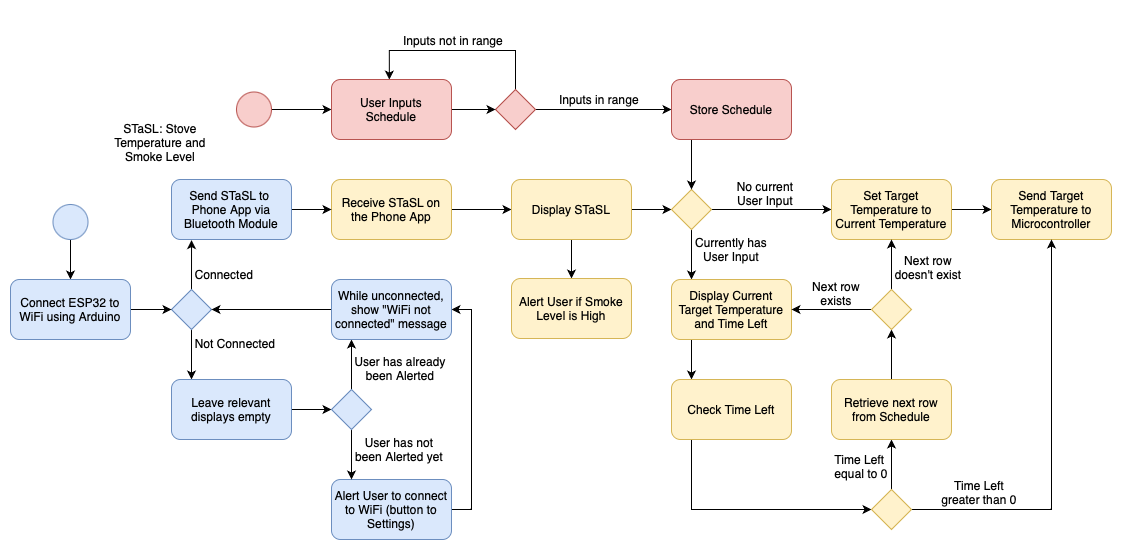

The diagram above was exported from draw.io. Its source (the exported page's mxGraphModel, read from the mxfile embedded in the PNG):
<mxGraphModel dx="1593" dy="12" grid="1" gridSize="5" guides="1" tooltips="1" connect="1" arrows="1" fold="1" page="1" pageScale="1" pageWidth="850" pageHeight="1100" math="0" shadow="0">
  <root>
    <mxCell id="0" />
    <mxCell id="1" parent="0" />
    <mxCell id="VjRKsRZICSbjwCzCLwsq-101" value="STaSL: Stove Temperature and Smoke Level" style="text;html=1;strokeColor=none;fillColor=none;align=center;verticalAlign=middle;whiteSpace=wrap;rounded=0;" parent="1" vertex="1">
      <mxGeometry x="415" y="1476.5" width="120" height="30" as="geometry" />
    </mxCell>
    <mxCell id="OJlRT7lvQaYE5_GaFqSn-1" style="edgeStyle=orthogonalEdgeStyle;rounded=0;orthogonalLoop=1;jettySize=auto;html=1;exitX=0.5;exitY=0;exitDx=0;exitDy=0;entryX=0.167;entryY=1.01;entryDx=0;entryDy=0;entryPerimeter=0;" parent="1" source="OJlRT7lvQaYE5_GaFqSn-3" target="OJlRT7lvQaYE5_GaFqSn-70" edge="1">
      <mxGeometry relative="1" as="geometry">
        <Array as="points" />
        <mxPoint x="506" y="1594" as="targetPoint" />
      </mxGeometry>
    </mxCell>
    <mxCell id="OJlRT7lvQaYE5_GaFqSn-2" value="" style="edgeStyle=orthogonalEdgeStyle;rounded=0;orthogonalLoop=1;jettySize=auto;html=1;exitX=0.5;exitY=1;exitDx=0;exitDy=0;" parent="1" source="OJlRT7lvQaYE5_GaFqSn-3" target="OJlRT7lvQaYE5_GaFqSn-18" edge="1">
      <mxGeometry relative="1" as="geometry">
        <Array as="points">
          <mxPoint x="506" y="1719" />
          <mxPoint x="506" y="1719" />
        </Array>
      </mxGeometry>
    </mxCell>
    <mxCell id="OJlRT7lvQaYE5_GaFqSn-3" value="" style="rhombus;whiteSpace=wrap;html=1;fillColor=#dae8fc;strokeColor=#6c8ebf;" parent="1" vertex="1">
      <mxGeometry x="486" y="1639" width="40" height="40" as="geometry" />
    </mxCell>
    <mxCell id="OJlRT7lvQaYE5_GaFqSn-9" value="" style="edgeStyle=orthogonalEdgeStyle;rounded=0;orthogonalLoop=1;jettySize=auto;html=1;" parent="1" source="OJlRT7lvQaYE5_GaFqSn-10" target="OJlRT7lvQaYE5_GaFqSn-13" edge="1">
      <mxGeometry relative="1" as="geometry" />
    </mxCell>
    <mxCell id="OJlRT7lvQaYE5_GaFqSn-10" value="Receive STaSL on the Phone App" style="rounded=1;whiteSpace=wrap;html=1;fillColor=#fff2cc;strokeColor=#d6b656;" parent="1" vertex="1">
      <mxGeometry x="646" y="1529" width="120" height="60" as="geometry" />
    </mxCell>
    <mxCell id="OJlRT7lvQaYE5_GaFqSn-12" value="" style="edgeStyle=orthogonalEdgeStyle;rounded=0;orthogonalLoop=1;jettySize=auto;html=1;" parent="1" source="OJlRT7lvQaYE5_GaFqSn-13" target="OJlRT7lvQaYE5_GaFqSn-31" edge="1">
      <mxGeometry relative="1" as="geometry" />
    </mxCell>
    <mxCell id="OJlRT7lvQaYE5_GaFqSn-73" value="" style="edgeStyle=orthogonalEdgeStyle;rounded=0;orthogonalLoop=1;jettySize=auto;html=1;" parent="1" source="OJlRT7lvQaYE5_GaFqSn-13" target="OJlRT7lvQaYE5_GaFqSn-72" edge="1">
      <mxGeometry relative="1" as="geometry" />
    </mxCell>
    <mxCell id="OJlRT7lvQaYE5_GaFqSn-13" value="Display STaSL" style="rounded=1;whiteSpace=wrap;html=1;fillColor=#fff2cc;strokeColor=#d6b656;" parent="1" vertex="1">
      <mxGeometry x="826" y="1529" width="120" height="60" as="geometry" />
    </mxCell>
    <mxCell id="OJlRT7lvQaYE5_GaFqSn-16" value="Connected" style="text;html=1;strokeColor=none;fillColor=none;align=center;verticalAlign=middle;whiteSpace=wrap;rounded=0;" parent="1" vertex="1">
      <mxGeometry x="484" y="1609" width="110" height="30" as="geometry" />
    </mxCell>
    <mxCell id="OJlRT7lvQaYE5_GaFqSn-17" value="" style="edgeStyle=orthogonalEdgeStyle;rounded=0;orthogonalLoop=1;jettySize=auto;html=1;" parent="1" source="OJlRT7lvQaYE5_GaFqSn-18" target="OJlRT7lvQaYE5_GaFqSn-24" edge="1">
      <mxGeometry relative="1" as="geometry" />
    </mxCell>
    <mxCell id="OJlRT7lvQaYE5_GaFqSn-18" value="Leave relevant displays empty" style="rounded=1;whiteSpace=wrap;html=1;fillColor=#dae8fc;strokeColor=#6c8ebf;" parent="1" vertex="1">
      <mxGeometry x="486" y="1729" width="120" height="60" as="geometry" />
    </mxCell>
    <mxCell id="OJlRT7lvQaYE5_GaFqSn-19" value="Not Connected" style="text;html=1;strokeColor=none;fillColor=none;align=center;verticalAlign=middle;whiteSpace=wrap;rounded=0;" parent="1" vertex="1">
      <mxGeometry x="495" y="1678" width="110" height="30" as="geometry" />
    </mxCell>
    <mxCell id="OJlRT7lvQaYE5_GaFqSn-20" style="edgeStyle=orthogonalEdgeStyle;rounded=0;orthogonalLoop=1;jettySize=auto;html=1;exitX=1;exitY=0.5;exitDx=0;exitDy=0;entryX=1;entryY=0.5;entryDx=0;entryDy=0;" parent="1" source="OJlRT7lvQaYE5_GaFqSn-21" target="OJlRT7lvQaYE5_GaFqSn-28" edge="1">
      <mxGeometry relative="1" as="geometry" />
    </mxCell>
    <mxCell id="OJlRT7lvQaYE5_GaFqSn-21" value="Alert User to connect to WiFi (button to Settings)" style="rounded=1;whiteSpace=wrap;html=1;fillColor=#dae8fc;strokeColor=#6c8ebf;" parent="1" vertex="1">
      <mxGeometry x="646" y="1829" width="120" height="60" as="geometry" />
    </mxCell>
    <mxCell id="OJlRT7lvQaYE5_GaFqSn-22" value="" style="edgeStyle=orthogonalEdgeStyle;rounded=0;orthogonalLoop=1;jettySize=auto;html=1;" parent="1" source="OJlRT7lvQaYE5_GaFqSn-24" edge="1">
      <mxGeometry relative="1" as="geometry">
        <mxPoint x="666" y="1829" as="targetPoint" />
      </mxGeometry>
    </mxCell>
    <mxCell id="OJlRT7lvQaYE5_GaFqSn-23" value="" style="edgeStyle=orthogonalEdgeStyle;rounded=0;orthogonalLoop=1;jettySize=auto;html=1;" parent="1" source="OJlRT7lvQaYE5_GaFqSn-24" target="OJlRT7lvQaYE5_GaFqSn-28" edge="1">
      <mxGeometry relative="1" as="geometry">
        <Array as="points">
          <mxPoint x="666" y="1704" />
          <mxPoint x="666" y="1704" />
        </Array>
      </mxGeometry>
    </mxCell>
    <mxCell id="OJlRT7lvQaYE5_GaFqSn-24" value="" style="rhombus;whiteSpace=wrap;html=1;fillColor=#dae8fc;strokeColor=#6c8ebf;" parent="1" vertex="1">
      <mxGeometry x="646" y="1739" width="40" height="40" as="geometry" />
    </mxCell>
    <mxCell id="OJlRT7lvQaYE5_GaFqSn-25" value="User has not been Alerted yet" style="text;html=1;strokeColor=none;fillColor=none;align=center;verticalAlign=middle;whiteSpace=wrap;rounded=0;" parent="1" vertex="1">
      <mxGeometry x="666" y="1784" width="96" height="30" as="geometry" />
    </mxCell>
    <mxCell id="OJlRT7lvQaYE5_GaFqSn-26" value="User has already been Alerted" style="text;html=1;strokeColor=none;fillColor=none;align=center;verticalAlign=middle;whiteSpace=wrap;rounded=0;" parent="1" vertex="1">
      <mxGeometry x="667" y="1703" width="96" height="30" as="geometry" />
    </mxCell>
    <mxCell id="OJlRT7lvQaYE5_GaFqSn-27" value="" style="edgeStyle=orthogonalEdgeStyle;rounded=0;orthogonalLoop=1;jettySize=auto;html=1;entryX=1;entryY=0.5;entryDx=0;entryDy=0;" parent="1" source="OJlRT7lvQaYE5_GaFqSn-28" target="OJlRT7lvQaYE5_GaFqSn-3" edge="1">
      <mxGeometry relative="1" as="geometry" />
    </mxCell>
    <mxCell id="OJlRT7lvQaYE5_GaFqSn-28" value="While unconnected, show &quot;WiFi not connected&quot; message" style="rounded=1;whiteSpace=wrap;html=1;fillColor=#dae8fc;strokeColor=#6c8ebf;" parent="1" vertex="1">
      <mxGeometry x="646" y="1629" width="120" height="60" as="geometry" />
    </mxCell>
    <mxCell id="OJlRT7lvQaYE5_GaFqSn-29" value="" style="edgeStyle=orthogonalEdgeStyle;rounded=0;orthogonalLoop=1;jettySize=auto;html=1;" parent="1" source="OJlRT7lvQaYE5_GaFqSn-31" target="OJlRT7lvQaYE5_GaFqSn-33" edge="1">
      <mxGeometry relative="1" as="geometry">
        <Array as="points">
          <mxPoint x="1006" y="1579" />
          <mxPoint x="1006" y="1579" />
        </Array>
      </mxGeometry>
    </mxCell>
    <mxCell id="OJlRT7lvQaYE5_GaFqSn-30" style="edgeStyle=orthogonalEdgeStyle;rounded=0;orthogonalLoop=1;jettySize=auto;html=1;exitX=1;exitY=0.5;exitDx=0;exitDy=0;entryX=0;entryY=0.5;entryDx=0;entryDy=0;" parent="1" source="OJlRT7lvQaYE5_GaFqSn-31" target="OJlRT7lvQaYE5_GaFqSn-35" edge="1">
      <mxGeometry relative="1" as="geometry" />
    </mxCell>
    <mxCell id="OJlRT7lvQaYE5_GaFqSn-31" value="" style="rhombus;whiteSpace=wrap;html=1;fillColor=#fff2cc;strokeColor=#d6b656;" parent="1" vertex="1">
      <mxGeometry x="986" y="1539" width="40" height="40" as="geometry" />
    </mxCell>
    <mxCell id="OJlRT7lvQaYE5_GaFqSn-32" value="" style="edgeStyle=orthogonalEdgeStyle;rounded=0;orthogonalLoop=1;jettySize=auto;html=1;" parent="1" source="OJlRT7lvQaYE5_GaFqSn-33" target="OJlRT7lvQaYE5_GaFqSn-51" edge="1">
      <mxGeometry relative="1" as="geometry">
        <Array as="points">
          <mxPoint x="1006" y="1709" />
          <mxPoint x="1006" y="1709" />
        </Array>
      </mxGeometry>
    </mxCell>
    <mxCell id="OJlRT7lvQaYE5_GaFqSn-33" value="Display Current Target Temperature and Time Left" style="rounded=1;whiteSpace=wrap;html=1;fillColor=#fff2cc;strokeColor=#d6b656;" parent="1" vertex="1">
      <mxGeometry x="986" y="1629" width="120" height="60" as="geometry" />
    </mxCell>
    <mxCell id="OJlRT7lvQaYE5_GaFqSn-34" value="" style="edgeStyle=orthogonalEdgeStyle;rounded=0;orthogonalLoop=1;jettySize=auto;html=1;" parent="1" source="OJlRT7lvQaYE5_GaFqSn-35" target="OJlRT7lvQaYE5_GaFqSn-49" edge="1">
      <mxGeometry relative="1" as="geometry" />
    </mxCell>
    <mxCell id="OJlRT7lvQaYE5_GaFqSn-35" value="Set Target Temperature to Current Temperature" style="rounded=1;whiteSpace=wrap;html=1;fillColor=#fff2cc;strokeColor=#d6b656;" parent="1" vertex="1">
      <mxGeometry x="1146" y="1529" width="120" height="60" as="geometry" />
    </mxCell>
    <mxCell id="OJlRT7lvQaYE5_GaFqSn-36" value="No current User Input" style="text;html=1;strokeColor=none;fillColor=none;align=center;verticalAlign=middle;whiteSpace=wrap;rounded=0;" parent="1" vertex="1">
      <mxGeometry x="1050" y="1528" width="60" height="30" as="geometry" />
    </mxCell>
    <mxCell id="OJlRT7lvQaYE5_GaFqSn-37" style="edgeStyle=orthogonalEdgeStyle;rounded=0;orthogonalLoop=1;jettySize=auto;html=1;exitX=0.5;exitY=0;exitDx=0;exitDy=0;entryX=0.482;entryY=0.002;entryDx=0;entryDy=0;entryPerimeter=0;" parent="1" source="OJlRT7lvQaYE5_GaFqSn-39" target="OJlRT7lvQaYE5_GaFqSn-43" edge="1">
      <mxGeometry relative="1" as="geometry">
        <Array as="points">
          <mxPoint x="830" y="1400" />
          <mxPoint x="704" y="1400" />
        </Array>
      </mxGeometry>
    </mxCell>
    <mxCell id="OJlRT7lvQaYE5_GaFqSn-38" style="edgeStyle=orthogonalEdgeStyle;rounded=0;orthogonalLoop=1;jettySize=auto;html=1;exitX=1;exitY=0.5;exitDx=0;exitDy=0;" parent="1" source="OJlRT7lvQaYE5_GaFqSn-39" target="OJlRT7lvQaYE5_GaFqSn-47" edge="1">
      <mxGeometry relative="1" as="geometry" />
    </mxCell>
    <mxCell id="OJlRT7lvQaYE5_GaFqSn-39" value="" style="rhombus;whiteSpace=wrap;html=1;fillColor=#f8cecc;strokeColor=#b85450;" parent="1" vertex="1">
      <mxGeometry x="810" y="1439" width="40" height="40" as="geometry" />
    </mxCell>
    <mxCell id="OJlRT7lvQaYE5_GaFqSn-40" value="" style="edgeStyle=orthogonalEdgeStyle;rounded=0;orthogonalLoop=1;jettySize=auto;html=1;" parent="1" source="OJlRT7lvQaYE5_GaFqSn-41" target="OJlRT7lvQaYE5_GaFqSn-43" edge="1">
      <mxGeometry relative="1" as="geometry" />
    </mxCell>
    <mxCell id="OJlRT7lvQaYE5_GaFqSn-41" value="" style="ellipse;whiteSpace=wrap;html=1;aspect=fixed;fillColor=#f8cecc;strokeColor=#b85450;" parent="1" vertex="1">
      <mxGeometry x="551" y="1441.5" width="35" height="35" as="geometry" />
    </mxCell>
    <mxCell id="OJlRT7lvQaYE5_GaFqSn-42" value="" style="edgeStyle=orthogonalEdgeStyle;rounded=0;orthogonalLoop=1;jettySize=auto;html=1;" parent="1" source="OJlRT7lvQaYE5_GaFqSn-43" target="OJlRT7lvQaYE5_GaFqSn-39" edge="1">
      <mxGeometry relative="1" as="geometry" />
    </mxCell>
    <mxCell id="OJlRT7lvQaYE5_GaFqSn-43" value="User Inputs &lt;br&gt;Schedule" style="rounded=1;whiteSpace=wrap;html=1;fillColor=#f8cecc;strokeColor=#b85450;" parent="1" vertex="1">
      <mxGeometry x="646" y="1429" width="120" height="60" as="geometry" />
    </mxCell>
    <mxCell id="OJlRT7lvQaYE5_GaFqSn-44" value="Inputs not in range" style="text;html=1;strokeColor=none;fillColor=none;align=center;verticalAlign=middle;whiteSpace=wrap;rounded=0;" parent="1" vertex="1">
      <mxGeometry x="708" y="1360" width="120" height="60" as="geometry" />
    </mxCell>
    <mxCell id="OJlRT7lvQaYE5_GaFqSn-45" value="Inputs in range" style="text;html=1;strokeColor=none;fillColor=none;align=center;verticalAlign=middle;whiteSpace=wrap;rounded=0;" parent="1" vertex="1">
      <mxGeometry x="854" y="1419" width="120" height="60" as="geometry" />
    </mxCell>
    <mxCell id="OJlRT7lvQaYE5_GaFqSn-46" style="edgeStyle=orthogonalEdgeStyle;rounded=0;orthogonalLoop=1;jettySize=auto;html=1;exitX=0.25;exitY=1;exitDx=0;exitDy=0;" parent="1" source="OJlRT7lvQaYE5_GaFqSn-47" target="OJlRT7lvQaYE5_GaFqSn-31" edge="1">
      <mxGeometry relative="1" as="geometry">
        <Array as="points">
          <mxPoint x="1006" y="1489" />
        </Array>
      </mxGeometry>
    </mxCell>
    <mxCell id="OJlRT7lvQaYE5_GaFqSn-47" value="Store Schedule" style="rounded=1;whiteSpace=wrap;html=1;fillColor=#f8cecc;strokeColor=#b85450;" parent="1" vertex="1">
      <mxGeometry x="986" y="1429" width="120" height="60" as="geometry" />
    </mxCell>
    <mxCell id="OJlRT7lvQaYE5_GaFqSn-48" value="Currently has User Input" style="text;html=1;strokeColor=none;fillColor=none;align=center;verticalAlign=middle;whiteSpace=wrap;rounded=0;" parent="1" vertex="1">
      <mxGeometry x="1007" y="1584" width="78" height="30" as="geometry" />
    </mxCell>
    <mxCell id="OJlRT7lvQaYE5_GaFqSn-49" value="Send Target Temperature to Microcontroller" style="rounded=1;whiteSpace=wrap;html=1;fillColor=#fff2cc;strokeColor=#d6b656;" parent="1" vertex="1">
      <mxGeometry x="1306" y="1529" width="120" height="60" as="geometry" />
    </mxCell>
    <mxCell id="OJlRT7lvQaYE5_GaFqSn-50" style="edgeStyle=orthogonalEdgeStyle;rounded=0;orthogonalLoop=1;jettySize=auto;html=1;exitX=0.5;exitY=1;exitDx=0;exitDy=0;entryX=0;entryY=0.5;entryDx=0;entryDy=0;" parent="1" source="OJlRT7lvQaYE5_GaFqSn-51" target="OJlRT7lvQaYE5_GaFqSn-54" edge="1">
      <mxGeometry relative="1" as="geometry">
        <Array as="points">
          <mxPoint x="1006" y="1789" />
          <mxPoint x="1006" y="1859" />
        </Array>
      </mxGeometry>
    </mxCell>
    <mxCell id="OJlRT7lvQaYE5_GaFqSn-51" value="Check Time Left" style="rounded=1;whiteSpace=wrap;html=1;fillColor=#fff2cc;strokeColor=#d6b656;" parent="1" vertex="1">
      <mxGeometry x="986" y="1729" width="120" height="60" as="geometry" />
    </mxCell>
    <mxCell id="OJlRT7lvQaYE5_GaFqSn-52" style="edgeStyle=orthogonalEdgeStyle;rounded=0;orthogonalLoop=1;jettySize=auto;html=1;entryX=0.5;entryY=1;entryDx=0;entryDy=0;" parent="1" source="OJlRT7lvQaYE5_GaFqSn-54" target="OJlRT7lvQaYE5_GaFqSn-49" edge="1">
      <mxGeometry relative="1" as="geometry" />
    </mxCell>
    <mxCell id="OJlRT7lvQaYE5_GaFqSn-53" value="" style="edgeStyle=orthogonalEdgeStyle;rounded=0;orthogonalLoop=1;jettySize=auto;html=1;" parent="1" source="OJlRT7lvQaYE5_GaFqSn-54" target="OJlRT7lvQaYE5_GaFqSn-56" edge="1">
      <mxGeometry relative="1" as="geometry">
        <Array as="points">
          <mxPoint x="1206" y="1819" />
          <mxPoint x="1206" y="1819" />
        </Array>
      </mxGeometry>
    </mxCell>
    <mxCell id="OJlRT7lvQaYE5_GaFqSn-54" value="" style="rhombus;whiteSpace=wrap;html=1;fillColor=#fff2cc;strokeColor=#d6b656;" parent="1" vertex="1">
      <mxGeometry x="1186" y="1839" width="40" height="40" as="geometry" />
    </mxCell>
    <mxCell id="OJlRT7lvQaYE5_GaFqSn-55" value="" style="edgeStyle=orthogonalEdgeStyle;rounded=0;orthogonalLoop=1;jettySize=auto;html=1;" parent="1" source="OJlRT7lvQaYE5_GaFqSn-56" target="OJlRT7lvQaYE5_GaFqSn-60" edge="1">
      <mxGeometry relative="1" as="geometry" />
    </mxCell>
    <mxCell id="OJlRT7lvQaYE5_GaFqSn-56" value="Retrieve next row from Schedule" style="rounded=1;whiteSpace=wrap;html=1;fillColor=#fff2cc;strokeColor=#d6b656;" parent="1" vertex="1">
      <mxGeometry x="1146" y="1729" width="120" height="60" as="geometry" />
    </mxCell>
    <mxCell id="OJlRT7lvQaYE5_GaFqSn-57" value="Time Left greater than 0" style="text;html=1;strokeColor=none;fillColor=none;align=center;verticalAlign=middle;whiteSpace=wrap;rounded=0;" parent="1" vertex="1">
      <mxGeometry x="1248" y="1827" width="92" height="30" as="geometry" />
    </mxCell>
    <mxCell id="OJlRT7lvQaYE5_GaFqSn-58" value="" style="edgeStyle=orthogonalEdgeStyle;rounded=0;orthogonalLoop=1;jettySize=auto;html=1;" parent="1" source="OJlRT7lvQaYE5_GaFqSn-60" target="OJlRT7lvQaYE5_GaFqSn-33" edge="1">
      <mxGeometry relative="1" as="geometry" />
    </mxCell>
    <mxCell id="OJlRT7lvQaYE5_GaFqSn-59" value="" style="edgeStyle=orthogonalEdgeStyle;rounded=0;orthogonalLoop=1;jettySize=auto;html=1;" parent="1" source="OJlRT7lvQaYE5_GaFqSn-60" target="OJlRT7lvQaYE5_GaFqSn-35" edge="1">
      <mxGeometry relative="1" as="geometry" />
    </mxCell>
    <mxCell id="OJlRT7lvQaYE5_GaFqSn-60" value="" style="rhombus;whiteSpace=wrap;html=1;fillColor=#fff2cc;strokeColor=#d6b656;" parent="1" vertex="1">
      <mxGeometry x="1186" y="1639" width="40" height="40" as="geometry" />
    </mxCell>
    <mxCell id="OJlRT7lvQaYE5_GaFqSn-61" value="Time Left &lt;br&gt;equal to 0" style="text;html=1;strokeColor=none;fillColor=none;align=center;verticalAlign=middle;whiteSpace=wrap;rounded=0;" parent="1" vertex="1">
      <mxGeometry x="1130" y="1801" width="92" height="30" as="geometry" />
    </mxCell>
    <mxCell id="OJlRT7lvQaYE5_GaFqSn-62" value="Next row exists" style="text;html=1;strokeColor=none;fillColor=none;align=center;verticalAlign=middle;whiteSpace=wrap;rounded=0;" parent="1" vertex="1">
      <mxGeometry x="1121" y="1628" width="60" height="30" as="geometry" />
    </mxCell>
    <mxCell id="OJlRT7lvQaYE5_GaFqSn-63" value="Next row doesn't exist" style="text;html=1;strokeColor=none;fillColor=none;align=center;verticalAlign=middle;whiteSpace=wrap;rounded=0;" parent="1" vertex="1">
      <mxGeometry x="1208" y="1602" width="70" height="30" as="geometry" />
    </mxCell>
    <mxCell id="OJlRT7lvQaYE5_GaFqSn-66" value="" style="edgeStyle=orthogonalEdgeStyle;rounded=0;orthogonalLoop=1;jettySize=auto;html=1;" parent="1" source="OJlRT7lvQaYE5_GaFqSn-64" target="OJlRT7lvQaYE5_GaFqSn-65" edge="1">
      <mxGeometry relative="1" as="geometry" />
    </mxCell>
    <mxCell id="OJlRT7lvQaYE5_GaFqSn-64" value="" style="ellipse;whiteSpace=wrap;html=1;aspect=fixed;fillColor=#dae8fc;strokeColor=#6c8ebf;" parent="1" vertex="1">
      <mxGeometry x="367.5" y="1554" width="35" height="35" as="geometry" />
    </mxCell>
    <mxCell id="OJlRT7lvQaYE5_GaFqSn-69" style="edgeStyle=orthogonalEdgeStyle;rounded=0;orthogonalLoop=1;jettySize=auto;html=1;exitX=1;exitY=0.5;exitDx=0;exitDy=0;entryX=0;entryY=0.5;entryDx=0;entryDy=0;" parent="1" source="OJlRT7lvQaYE5_GaFqSn-65" target="OJlRT7lvQaYE5_GaFqSn-3" edge="1">
      <mxGeometry relative="1" as="geometry" />
    </mxCell>
    <mxCell id="OJlRT7lvQaYE5_GaFqSn-65" value="Connect ESP32 to WiFi using Arduino" style="rounded=1;whiteSpace=wrap;html=1;fillColor=#dae8fc;strokeColor=#6c8ebf;" parent="1" vertex="1">
      <mxGeometry x="325" y="1629" width="120" height="60" as="geometry" />
    </mxCell>
    <mxCell id="OJlRT7lvQaYE5_GaFqSn-71" value="" style="edgeStyle=orthogonalEdgeStyle;rounded=0;orthogonalLoop=1;jettySize=auto;html=1;" parent="1" source="OJlRT7lvQaYE5_GaFqSn-70" target="OJlRT7lvQaYE5_GaFqSn-10" edge="1">
      <mxGeometry relative="1" as="geometry" />
    </mxCell>
    <mxCell id="OJlRT7lvQaYE5_GaFqSn-70" value="Send STaSL to &lt;br&gt;Phone App via Bluetooth Module" style="rounded=1;whiteSpace=wrap;html=1;fillColor=#dae8fc;strokeColor=#6c8ebf;" parent="1" vertex="1">
      <mxGeometry x="486" y="1529" width="120" height="60" as="geometry" />
    </mxCell>
    <mxCell id="OJlRT7lvQaYE5_GaFqSn-72" value="Alert User if Smoke Level is High" style="rounded=1;whiteSpace=wrap;html=1;fillColor=#fff2cc;strokeColor=#d6b656;" parent="1" vertex="1">
      <mxGeometry x="826" y="1628" width="120" height="60" as="geometry" />
    </mxCell>
  </root>
</mxGraphModel>